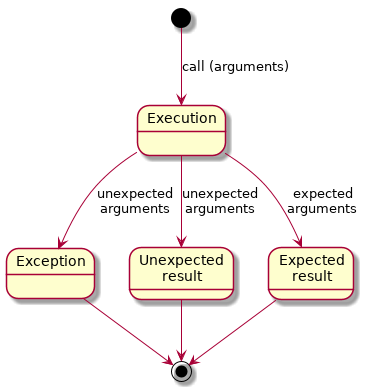

The diagram above was rendered by PlantUML. Its source (embedded in the PNG):
@startuml


[*] --> Execution : call (arguments)

Execution --> Exception : unexpected\narguments

state "Unexpected\nresult" as UResult

Execution --> UResult : unexpected\narguments

state "Expected\nresult" as EResult

Execution --> EResult : expected\narguments

Exception --> [*]

UResult --> [*]

EResult --> [*]

@enduml